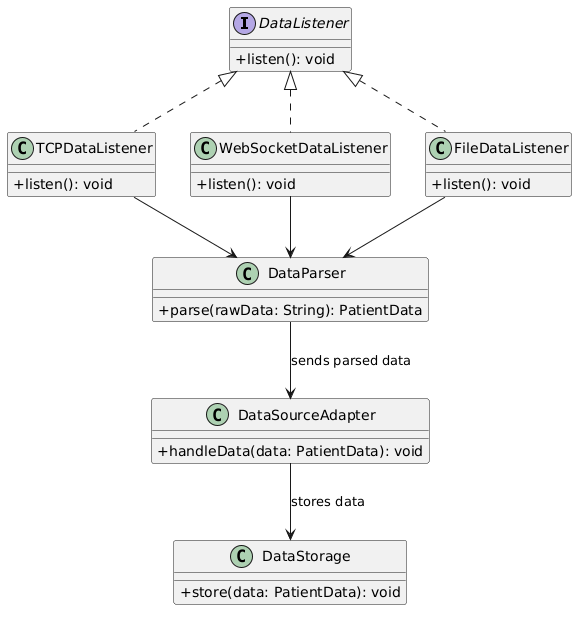

The diagram above was rendered by PlantUML. Its source (embedded in the PNG):
@startuml
skinparam classAttributeIconSize 0


interface DataListener {
  + listen(): void
}

class TCPDataListener {
  + listen(): void
}

class WebSocketDataListener {
  + listen(): void
}

class FileDataListener {
  + listen(): void
}

' --- Parsing layer ---
class DataParser {
  + parse(rawData: String): PatientData
}

' --- Adapter layer ---
class DataSourceAdapter {
  + handleData(data: PatientData): void
}

' --- Storage connection (external system) ---
class DataStorage {
  + store(data: PatientData): void
}

' --- Relationships ---

DataListener <|.. TCPDataListener
DataListener <|.. WebSocketDataListener
DataListener <|.. FileDataListener

TCPDataListener --> DataParser
WebSocketDataListener --> DataParser
FileDataListener --> DataParser

DataParser --> DataSourceAdapter : sends parsed data
DataSourceAdapter --> DataStorage : stores data
@enduml